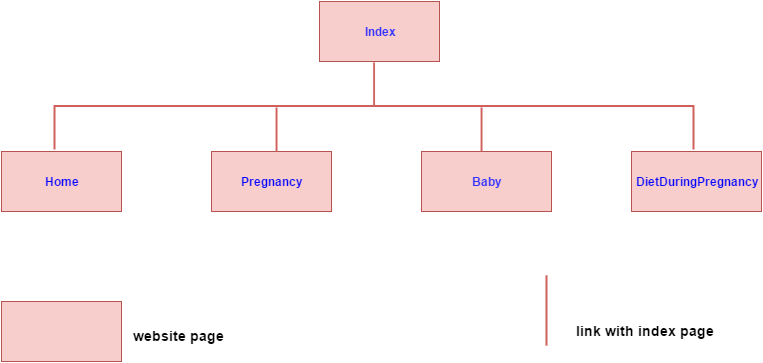

The diagram above was exported from draw.io. Its source (the exported page's mxGraphModel, read from the mxfile embedded in the PNG):
<mxGraphModel dx="955" dy="712" grid="0" gridSize="10" guides="1" tooltips="1" connect="1" arrows="1" fold="1" page="1" pageScale="1" pageWidth="850" pageHeight="1100" background="#ffffff" math="0" shadow="0">
  <root>
    <mxCell id="0" />
    <mxCell id="1" parent="0" />
    <mxCell id="2" value="&lt;b&gt;&lt;font color=&quot;#3333ff&quot;&gt;Index&lt;/font&gt;&lt;/b&gt;" style="whiteSpace=wrap;html=1;plain-red;gradientColor=none;" vertex="1" parent="1">
      <mxGeometry x="368" y="20" width="120" height="60" as="geometry" />
    </mxCell>
    <mxCell id="3" value="&lt;font color=&quot;#0000ff&quot;&gt;&lt;b&gt;Home&lt;/b&gt;&lt;/font&gt;" style="whiteSpace=wrap;html=1;plain-red;gradientColor=none;" vertex="1" parent="1">
      <mxGeometry x="50" y="170" width="120" height="60" as="geometry" />
    </mxCell>
    <mxCell id="4" value="&lt;b&gt;&lt;font color=&quot;#0000ff&quot;&gt;Pregnancy&lt;/font&gt;&lt;/b&gt;" style="whiteSpace=wrap;html=1;plain-red;gradientColor=none;" vertex="1" parent="1">
      <mxGeometry x="260" y="170" width="120" height="60" as="geometry" />
    </mxCell>
    <mxCell id="5" value="&lt;b&gt;&lt;font color=&quot;#3333ff&quot;&gt;Baby&lt;/font&gt;&lt;/b&gt;" style="whiteSpace=wrap;html=1;plain-red;gradientColor=none;" vertex="1" parent="1">
      <mxGeometry x="470" y="170" width="130" height="60" as="geometry" />
    </mxCell>
    <mxCell id="12" value="&lt;b&gt;&lt;font color=&quot;#0000ff&quot;&gt;DietDuringPregnancy&lt;/font&gt;&lt;/b&gt;" style="whiteSpace=wrap;html=1;plain-red;gradientColor=none;" vertex="1" parent="1">
      <mxGeometry x="680" y="170" width="130" height="60" as="geometry" />
    </mxCell>
    <mxCell id="16" value="" style="whiteSpace=wrap;html=1;plain-red;gradientDirection=east;gradientColor=none;" vertex="1" parent="1">
      <mxGeometry x="50" y="320" width="120" height="60" as="geometry" />
    </mxCell>
    <mxCell id="18" value="&lt;b&gt;&lt;font style=&quot;font-size: 14px&quot;&gt;website page&lt;/font&gt;&lt;/b&gt;" style="text;html=1;resizable=0;points=[];autosize=1;align=left;verticalAlign=top;spacingTop=-4;" vertex="1" parent="1">
      <mxGeometry x="180" y="344" width="110" height="20" as="geometry" />
    </mxCell>
    <mxCell id="23" value="" style="strokeWidth=2;html=1;shape=mxgraph.flowchart.annotation_2;align=left;rotation=90;plain-red;strokeColor=#D15F5B;" vertex="1" parent="1">
      <mxGeometry x="379" y="-195" width="87" height="639" as="geometry" />
    </mxCell>
    <mxCell id="32" value="&lt;b&gt;&lt;font style=&quot;font-size: 14px&quot;&gt;link with index page&lt;/font&gt;&lt;/b&gt;" style="text;html=1;resizable=0;points=[];autosize=1;align=left;verticalAlign=top;spacingTop=-4;" vertex="1" parent="1">
      <mxGeometry x="623" y="339" width="150" height="20" as="geometry" />
    </mxCell>
    <mxCell id="50" value="" style="line;direction=south;html=1;perimeter=backbonePerimeter;points=[];outlineConnect=0;strokeColor=#D15F5B;strokeWidth=2;gradientColor=none;" vertex="1" parent="1">
      <mxGeometry x="320" y="126" width="10" height="44" as="geometry" />
    </mxCell>
    <mxCell id="51" value="" style="line;direction=south;html=1;strokeColor=#D15F5B;strokeWidth=2;gradientColor=none;" vertex="1" parent="1">
      <mxGeometry x="525" y="126" width="10" height="44" as="geometry" />
    </mxCell>
    <mxCell id="54" value="" style="line;direction=south;html=1;strokeColor=#D15F5B;strokeWidth=2;gradientColor=none;" vertex="1" parent="1">
      <mxGeometry x="590" y="294" width="10" height="70" as="geometry" />
    </mxCell>
  </root>
</mxGraphModel>